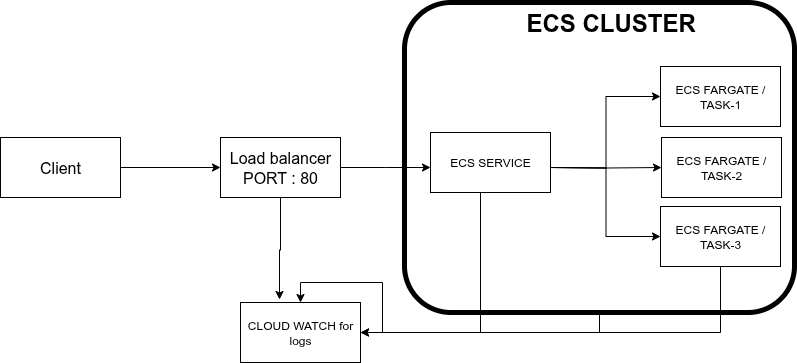

The diagram above was exported from draw.io. Its source (the exported page's mxGraphModel, read from the mxfile embedded in the PNG):
<mxGraphModel dx="872" dy="442" grid="1" gridSize="10" guides="1" tooltips="1" connect="1" arrows="1" fold="1" page="1" pageScale="1" pageWidth="827" pageHeight="1169" math="0" shadow="0">
  <root>
    <mxCell id="0" />
    <mxCell id="1" parent="0" />
    <mxCell id="3EUzE5IUSYmEle1GXwBa-5" style="edgeStyle=orthogonalEdgeStyle;rounded=0;orthogonalLoop=1;jettySize=auto;html=1;entryX=0;entryY=0.5;entryDx=0;entryDy=0;" edge="1" parent="1" source="3EUzE5IUSYmEle1GXwBa-1" target="3EUzE5IUSYmEle1GXwBa-2">
      <mxGeometry relative="1" as="geometry" />
    </mxCell>
    <mxCell id="3EUzE5IUSYmEle1GXwBa-1" value="&lt;font size=&quot;3&quot;&gt;Client&lt;/font&gt;" style="rounded=0;whiteSpace=wrap;html=1;" vertex="1" parent="1">
      <mxGeometry x="10" y="155" width="120" height="60" as="geometry" />
    </mxCell>
    <mxCell id="3EUzE5IUSYmEle1GXwBa-13" style="edgeStyle=orthogonalEdgeStyle;rounded=0;orthogonalLoop=1;jettySize=auto;html=1;entryX=0;entryY=0.5;entryDx=0;entryDy=0;" edge="1" parent="1" source="3EUzE5IUSYmEle1GXwBa-2">
      <mxGeometry relative="1" as="geometry">
        <mxPoint x="440" y="185" as="targetPoint" />
      </mxGeometry>
    </mxCell>
    <mxCell id="3EUzE5IUSYmEle1GXwBa-20" style="edgeStyle=orthogonalEdgeStyle;rounded=0;orthogonalLoop=1;jettySize=auto;html=1;entryX=0.325;entryY=-0.05;entryDx=0;entryDy=0;entryPerimeter=0;" edge="1" parent="1" source="3EUzE5IUSYmEle1GXwBa-2" target="3EUzE5IUSYmEle1GXwBa-19">
      <mxGeometry relative="1" as="geometry">
        <mxPoint x="290" y="310" as="targetPoint" />
      </mxGeometry>
    </mxCell>
    <mxCell id="3EUzE5IUSYmEle1GXwBa-2" value="&lt;font size=&quot;3&quot;&gt;Load balancer&lt;br&gt;PORT : 80&lt;/font&gt;" style="rounded=0;whiteSpace=wrap;html=1;" vertex="1" parent="1">
      <mxGeometry x="230" y="155" width="120" height="60" as="geometry" />
    </mxCell>
    <mxCell id="3EUzE5IUSYmEle1GXwBa-14" style="edgeStyle=orthogonalEdgeStyle;rounded=0;orthogonalLoop=1;jettySize=auto;html=1;entryX=0;entryY=0.5;entryDx=0;entryDy=0;" edge="1" parent="1" target="3EUzE5IUSYmEle1GXwBa-11">
      <mxGeometry relative="1" as="geometry">
        <mxPoint x="560" y="185" as="sourcePoint" />
      </mxGeometry>
    </mxCell>
    <mxCell id="3EUzE5IUSYmEle1GXwBa-16" style="edgeStyle=orthogonalEdgeStyle;rounded=0;orthogonalLoop=1;jettySize=auto;html=1;exitX=1;exitY=0.5;exitDx=0;exitDy=0;entryX=0;entryY=0.5;entryDx=0;entryDy=0;" edge="1" parent="1" target="3EUzE5IUSYmEle1GXwBa-12">
      <mxGeometry relative="1" as="geometry">
        <mxPoint x="560" y="185" as="sourcePoint" />
      </mxGeometry>
    </mxCell>
    <mxCell id="3EUzE5IUSYmEle1GXwBa-17" style="edgeStyle=orthogonalEdgeStyle;rounded=0;orthogonalLoop=1;jettySize=auto;html=1;entryX=0;entryY=0.5;entryDx=0;entryDy=0;" edge="1" parent="1" target="3EUzE5IUSYmEle1GXwBa-10">
      <mxGeometry relative="1" as="geometry">
        <mxPoint x="560" y="185" as="sourcePoint" />
      </mxGeometry>
    </mxCell>
    <mxCell id="3EUzE5IUSYmEle1GXwBa-21" style="edgeStyle=orthogonalEdgeStyle;rounded=0;orthogonalLoop=1;jettySize=auto;html=1;exitX=0.5;exitY=1;exitDx=0;exitDy=0;exitPerimeter=0;entryX=0.5;entryY=0;entryDx=0;entryDy=0;" edge="1" parent="1" source="3EUzE5IUSYmEle1GXwBa-8" target="3EUzE5IUSYmEle1GXwBa-19">
      <mxGeometry relative="1" as="geometry">
        <mxPoint x="290" y="260" as="targetPoint" />
      </mxGeometry>
    </mxCell>
    <mxCell id="3EUzE5IUSYmEle1GXwBa-8" value="&lt;h1 style=&quot;margin-top: 0px;&quot;&gt;&amp;nbsp; &amp;nbsp; &amp;nbsp; &amp;nbsp; &amp;nbsp; &amp;nbsp; &amp;nbsp; &amp;nbsp; &amp;nbsp; ECS CLUSTER&lt;/h1&gt;" style="text;html=1;whiteSpace=wrap;overflow=hidden;rounded=1;points=[[0,0,0,0,0],[0,0.25,0,0,0],[0,0.5,0,0,0],[0,0.75,0,0,0],[0,1,0,0,0],[0.25,0,0,0,0],[0.25,1,0,0,0],[0.5,0,0,0,0],[0.5,1,0,0,0],[0.75,0,0,0,0],[0.75,1,0,0,0],[1,0,0,0,0],[1,0.25,0,0,0],[1,0.5,0,0,0],[1,0.75,0,0,0],[1,1,0,0,0]];fillColor=none;strokeColor=default;strokeWidth=5;" vertex="1" parent="1">
      <mxGeometry x="414" y="20" width="390" height="310" as="geometry" />
    </mxCell>
    <mxCell id="3EUzE5IUSYmEle1GXwBa-10" value="ECS FARGATE / TASK-1" style="rounded=0;whiteSpace=wrap;html=1;" vertex="1" parent="1">
      <mxGeometry x="670" y="84" width="120" height="60" as="geometry" />
    </mxCell>
    <mxCell id="3EUzE5IUSYmEle1GXwBa-11" value="ECS FARGATE / TASK-2" style="rounded=0;whiteSpace=wrap;html=1;" vertex="1" parent="1">
      <mxGeometry x="671" y="155" width="120" height="60" as="geometry" />
    </mxCell>
    <mxCell id="3EUzE5IUSYmEle1GXwBa-26" style="edgeStyle=orthogonalEdgeStyle;rounded=0;orthogonalLoop=1;jettySize=auto;html=1;entryX=1;entryY=0.5;entryDx=0;entryDy=0;" edge="1" parent="1" source="3EUzE5IUSYmEle1GXwBa-12" target="3EUzE5IUSYmEle1GXwBa-19">
      <mxGeometry relative="1" as="geometry">
        <Array as="points">
          <mxPoint x="730" y="350" />
        </Array>
      </mxGeometry>
    </mxCell>
    <mxCell id="3EUzE5IUSYmEle1GXwBa-12" value="ECS FARGATE / TASK-3" style="rounded=0;whiteSpace=wrap;html=1;" vertex="1" parent="1">
      <mxGeometry x="670" y="224" width="120" height="60" as="geometry" />
    </mxCell>
    <mxCell id="3EUzE5IUSYmEle1GXwBa-19" value="CLOUD WATCH for logs" style="rounded=0;whiteSpace=wrap;html=1;" vertex="1" parent="1">
      <mxGeometry x="250" y="320" width="120" height="60" as="geometry" />
    </mxCell>
    <mxCell id="3EUzE5IUSYmEle1GXwBa-23" style="edgeStyle=orthogonalEdgeStyle;rounded=0;orthogonalLoop=1;jettySize=auto;html=1;entryX=1;entryY=0.5;entryDx=0;entryDy=0;" edge="1" parent="1" source="3EUzE5IUSYmEle1GXwBa-22" target="3EUzE5IUSYmEle1GXwBa-19">
      <mxGeometry relative="1" as="geometry">
        <Array as="points">
          <mxPoint x="490" y="350" />
        </Array>
      </mxGeometry>
    </mxCell>
    <mxCell id="3EUzE5IUSYmEle1GXwBa-22" value="ECS SERVICE" style="rounded=0;whiteSpace=wrap;html=1;" vertex="1" parent="1">
      <mxGeometry x="440" y="150" width="120" height="60" as="geometry" />
    </mxCell>
  </root>
</mxGraphModel>